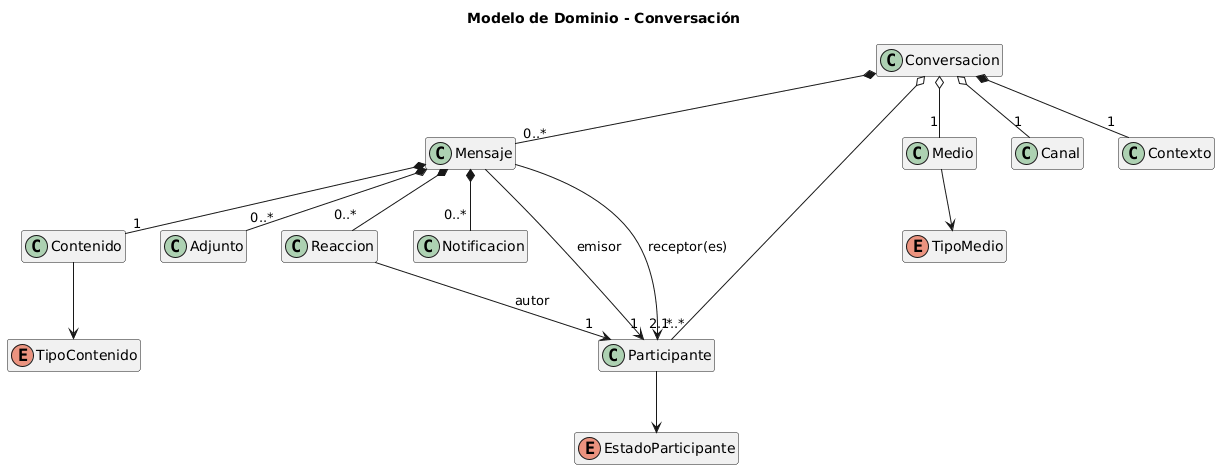

The diagram above was rendered by PlantUML. Its source (embedded in the PNG):
@startuml
title Modelo de Dominio - Conversación

hide methods
hide attributes

class Conversacion
class Mensaje
class Contenido
class Adjunto
class Reaccion
class Notificacion
class Participante
class Medio
class Canal
class Contexto

enum TipoMedio {
    ORAL
    ESCRITO
    DIGITAL
    PRESENCIAL
}

enum TipoContenido {
    TEXTO
    AUDIO
    IMAGEN
    VIDEO
}

enum EstadoParticipante {
    ACTIVO
    INACTIVO
    AUSENTE
}

Conversacion *-- "0..*" Mensaje
Conversacion *-- "1" Contexto
Conversacion o-- "2..*" Participante
Conversacion o-- "1" Medio
Conversacion o-- "1" Canal

Mensaje *-- "1" Contenido
Mensaje *-- "0..*" Adjunto
Mensaje *-- "0..*" Reaccion
Mensaje *-- "0..*" Notificacion
Mensaje --> "1" Participante : emisor
Mensaje --> "1..*" Participante : receptor(es)

Reaccion --> "1" Participante : autor

Medio --> TipoMedio
Contenido --> TipoContenido
Participante --> EstadoParticipante
@enduml